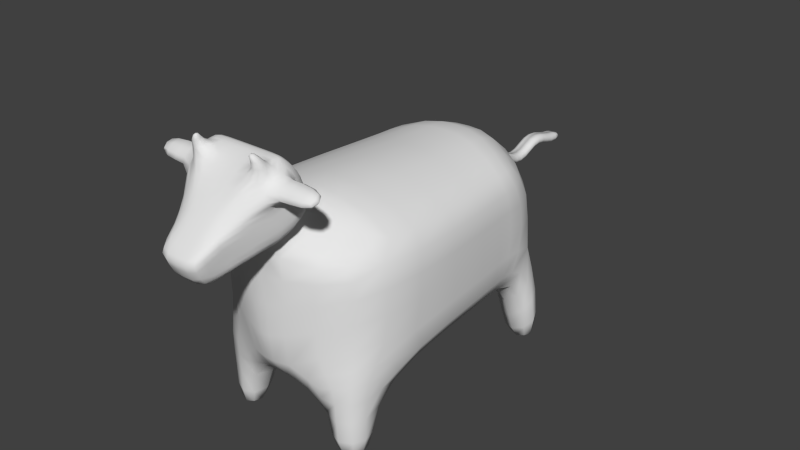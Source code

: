 # Source: Cow.blend  (saved by Blender 2.75.0; exported with 4.5.12 LTS)
import bpy
from mathutils import Matrix  # noqa: F401  (used for matrix-valued properties, if any)

bpy.ops.wm.read_factory_settings(use_empty=True)
scene = bpy.context.scene
scene.name = 'Scene'

# ---- collections
col_collection_1 = bpy.data.collections.new('Collection 1'); scene.collection.children.link(col_collection_1)

# ---- materials (node trees are filled in below, after node groups)
mat_cowmaterial = bpy.data.materials.new('CowMaterial')
mat_cowmaterial.alpha_threshold = 0.0
mat_cowmaterial.use_transparent_shadow = False
mat_cowmaterial.roughness = 0.5

# ---- material node trees

# ---- world
world_world = bpy.data.worlds.new('World'); scene.world = world_world
world_world.color = (0.05088, 0.05088, 0.05088)
world_world.use_sun_shadow = False
world_world.sun_shadow_jitter_overblur = 0.0
world_world.cycles.sampling_method = 'MANUAL'
world_world.cycles.sample_map_resolution = 256

# ---- meshes
me_cube = bpy.data.meshes.new('Cube')
me_cube.from_pydata([(0.8986, -1.067, -1.218), (1.0, 1.621, -0.7514), (1.0, 1.621, 0.7514), (0.3333, 2.022, 1.0), (1.0, 2.022, 0.3333), (1.0, 2.022, -0.3333), (0.3333, 2.022, -1.0), (1.035, 1.051, 0.7514), (1.142, -0.2727, 0.7514), (1.0, -1.085, 0.3333), (1.0, -1.0, -0.3333), (1.142, -0.2505, -0.7514), (1.035, 1.051, -0.7514), (0.3328, -0.9999, -1.0), (0.3548, -0.5788, 1.157), (0.3711, 1.142, 1.0), (0.3331, -0.3333, -1.0), (0.3711, 1.142, -1.0), (0.171, -1.383, 0.1161), (0.07779, -1.368, -0.7243), (1.035, 1.142, 0.3333), (1.035, 1.142, -0.3333), (1.142, -0.3333, 0.3333), (1.142, -0.3333, -0.3333), (0.3333, 2.656, 0.3333), (0.4108, 2.469, -0.4729), (0.0, 2.022, 1.0), (0.0, 2.022, -1.0), (0.0, -1.0, -1.0), (0.0, -0.6099, 1.178), (0.0, 1.141, 1.0), (0.0, -0.3333, -1.0), (0.0, 1.142, -1.0), (0.0, -1.383, 0.115), (0.0, -1.368, -0.7269), (0.0, 2.656, 0.3333), (0.0, 2.656, -0.3333), (1.0, -0.5133, 0.7514), (1.0, -1.037, 0.4952), (0.3381, -0.806, 1.158), (0.2692, -1.468, 0.7262), (0.103, 2.768, 0.3333), (0.103, 2.768, 0.2169), (0.0, 2.768, 0.3333), (0.0, 2.768, 0.2169), (0.103, 3.954, 0.2468), (0.103, 3.954, 0.1303), (0.0, 3.954, 0.2468), (0.0, 3.954, 0.1303), (0.0, 2.955, 0.09408), (0.0, 3.153, 0.09408), (0.0, 3.35, 0.2169), (0.0, 3.548, 0.2169), (0.0, 3.746, 0.1303), (0.103, 3.746, 0.1303), (0.103, 3.548, 0.2169), (0.103, 3.35, 0.2169), (0.103, 3.153, 0.09408), (0.103, 2.955, 0.09408), (0.103, 3.746, 0.2468), (0.103, 3.548, 0.3333), (0.103, 3.35, 0.3333), (0.103, 3.153, 0.2105), (0.103, 2.955, 0.2105), (0.0, 2.955, 0.2105), (0.0, 3.153, 0.2105), (0.0, 3.35, 0.3333), (0.0, 3.548, 0.3333), (0.0, 3.746, 0.2468), (0.9451, -1.113, -0.7773), (0.4862, -1.104, -1.219), (0.9786, -0.6965, -1.138), (0.571, -0.5037, -1.242), (0.5098, -1.113, -0.7773), (0.9451, -0.678, -0.7773), (0.9629, -1.027, -1.769), (0.5, -1.186, -1.769), (0.9654, -0.7294, -1.769), (0.6253, -0.5912, -1.769), (1.104, 2.131, -0.8512), (1.044, 1.876, -1.172), (0.5317, 1.914, -1.56), (0.5673, 2.404, -0.9828), (1.065, 2.295, -1.76), (1.067, 1.905, -1.76), (0.5429, 2.105, -1.76), (0.5548, 2.472, -1.76), (0.0, 1.142, -1.434), (0.3711, 1.142, -1.434), (0.3333, 2.022, -1.434), (0.0, 2.022, -1.434), (0.0, -1.341, 0.7938), (0.309, -1.4, 1.79), (0.0, -0.8686, 1.206), (0.3053, -1.685, 1.654), (0.0, -1.685, 1.654), (0.0, -1.4, 1.79), (0.3287, -1.086, 1.212), (0.2386, -1.542, 0.8489), (0.0, -1.415, 0.9165), (0.0, -1.064, 1.184), (0.4358, -1.408, 1.798), (0.4805, -1.679, 1.643), (0.5653, -1.135, 1.257), (0.5197, -1.419, 0.9351), (0.1554, -1.91, 1.4), (0.0, -1.906, 1.432), (0.2596, -2.031, 0.7015), (0.0, -2.031, 0.7015), (0.2073, -1.91, 1.428), (0.2379, -2.029, 0.7756), (0.3237, -1.118, 1.334), (0.3156, -1.181, 1.503), (0.0, -1.096, 1.306), (0.0, -1.181, 1.503), (0.5596, -1.156, 1.349), (0.5503, -1.198, 1.496), (0.557, -1.573, 1.297), (0.557, -1.489, 1.1), (0.2715, -2.34, 0.8852), (0.225, -2.235, 0.6413), (0.0, -2.34, 0.8852), (0.0, -2.235, 0.6413), (0.252, -2.126, 1.034), (0.2202, -2.057, 0.8589), (1.0, -0.7487, 0.6363), (0.3156, -1.124, 0.9076), (0.3053, -1.524, 1.739), (0.0, -1.524, 1.739), (0.3156, -1.217, 1.083), (0.4785, -1.526, 1.724), (0.5584, -1.254, 1.124), (0.5651, -1.294, 1.241), (0.557, -1.357, 1.411), (0.3155, -1.232, 1.639), (0.3089, -1.333, 1.742), (0.0, -1.232, 1.639), (0.0, -1.333, 1.742), (0.5503, -1.246, 1.625), (0.4856, -1.337, 1.733), (0.5112, -1.661, 1.569), (0.5569, -1.624, 1.432), (0.184, -2.125, 1.165), (0.2715, -2.382, 0.9637), (0.0, -2.111, 1.172), (0.0, -2.381, 0.9646), (0.2071, -2.117, 1.124), (0.252, -2.156, 1.114), (0.5569, -1.408, 1.546), (0.511, -1.48, 1.665), (0.7447, -1.697, 1.549), (0.745, -1.643, 1.406), (0.745, -1.379, 1.546), (0.7448, -1.432, 1.688), (1.051, -1.645, 1.548), (1.051, -1.609, 1.453), (1.051, -1.431, 1.546), (1.051, -1.467, 1.642), (0.9838, 1.301, -0.7514), (0.9838, 1.301, 0.7514), (0.3711, 1.528, 1.0), (0.3711, 1.528, -1.0), (0.9838, 1.528, 0.3333), (0.9838, 1.528, -0.3333), (0.0, 1.528, -1.0), (0.0, 1.527, 1.0), (0.3711, 1.528, -1.434), (0.0, 1.528, -1.434), (0.3533, -1.634, 1.863), (0.3533, -1.727, 1.814), (0.4532, -1.635, 1.855), (0.4544, -1.724, 1.808), (0.3128, -1.731, 1.931)], [], [(5, 1, 80, 79), (16, 11, 71, 72), (161, 6, 1, 158), (8, 37, 125, 38, 9, 22), (8, 7, 15, 14), (159, 2, 3, 160), (23, 10, 69, 74), (16, 17, 12, 11), (28, 31, 16, 13), (31, 32, 17, 16), (164, 27, 90, 167), (13, 16, 72, 70), (9, 18, 19, 10), (163, 21, 12, 158), (21, 23, 11, 12), (159, 7, 20, 162), (162, 20, 21, 163), (7, 8, 22, 20), (20, 22, 23, 21), (38, 40, 18, 9), (22, 9, 10, 23), (36, 25, 6, 27), (26, 3, 24, 35), (36, 35, 43, 44), (3, 2, 4, 24), (24, 4, 5, 25), (18, 33, 34, 19), (19, 34, 28, 13), (160, 3, 26, 165), (14, 15, 30, 29), (125, 126, 40, 38), (37, 8, 14, 39), (54, 53, 48, 46), (35, 24, 41, 43), (24, 25, 42, 41), (25, 36, 44, 42), (47, 45, 46, 48), (59, 54, 46, 45), (53, 68, 47, 48), (68, 59, 45, 47), (43, 41, 63, 64), (64, 63, 62, 65), (65, 62, 61, 66), (66, 61, 60, 67), (67, 60, 59, 68), (44, 43, 64, 49), (49, 64, 65, 50), (50, 65, 66, 51), (51, 66, 67, 52), (52, 67, 68, 53), (41, 42, 58, 63), (63, 58, 57, 62), (62, 57, 56, 61), (61, 56, 55, 60), (60, 55, 54, 59), (42, 44, 49, 58), (58, 49, 50, 57), (57, 50, 51, 56), (56, 51, 52, 55), (55, 52, 53, 54), (72, 71, 77, 78), (19, 13, 70, 73), (11, 23, 74, 71), (10, 19, 73, 69), (76, 78, 77, 75), (71, 0, 75, 77), (70, 72, 78, 76), (74, 69, 0, 71), (80, 81, 85, 84), (1, 6, 81, 80), (25, 5, 79, 82), (6, 25, 82, 81), (86, 83, 84, 85), (81, 82, 86, 85), (79, 80, 84, 83), (82, 79, 83, 86), (167, 90, 89, 166), (17, 32, 87, 88), (27, 6, 89, 90), (161, 17, 88, 166), (127, 94, 169, 168), (39, 14, 29, 93), (18, 40, 91, 33), (127, 128, 95, 94), (140, 102, 109, 146), (135, 137, 96, 92), (39, 93, 100, 97), (91, 40, 98, 99), (126, 39, 97, 129), (149, 139, 101, 130), (135, 92, 101, 139), (102, 94, 105, 109), (129, 97, 103, 131), (144, 142, 105, 106), (120, 107, 110, 124), (94, 95, 106, 105), (99, 98, 107, 108), (98, 104, 110, 107), (143, 119, 123, 147), (119, 120, 124, 123), (108, 107, 120, 122), (97, 111, 115, 103), (111, 112, 116, 115), (131, 103, 115, 132), (132, 115, 116, 133), (97, 100, 113, 111), (111, 113, 114, 112), (104, 118, 124, 110), (118, 117, 123, 124), (119, 121, 122, 120), (118, 132, 133, 117), (104, 131, 132, 118), (98, 129, 131, 104), (140, 149, 130, 102), (40, 126, 129, 98), (92, 96, 128, 127), (92, 127, 130, 101), (37, 39, 126, 125), (117, 133, 148, 141), (149, 140, 150, 153), (105, 142, 146, 109), (142, 143, 147, 146), (121, 119, 143, 145), (145, 143, 142, 144), (112, 134, 138, 116), (134, 135, 139, 138), (133, 116, 138, 148), (148, 138, 139, 149), (112, 114, 136, 134), (134, 136, 137, 135), (117, 141, 147, 123), (141, 140, 146, 147), (151, 152, 156, 155), (148, 149, 153, 152), (140, 141, 151, 150), (141, 148, 152, 151), (155, 156, 157, 154), (150, 151, 155, 154), (153, 150, 154, 157), (152, 153, 157, 156), (6, 161, 166, 89), (87, 167, 166, 88), (15, 160, 165, 30), (4, 162, 163, 5), (2, 159, 162, 4), (5, 163, 158, 1), (32, 164, 167, 87), (7, 159, 160, 15), (17, 161, 158, 12), (94, 102, 171, 169), (102, 130, 170, 171), (130, 127, 168, 170), (169, 171, 172), (168, 169, 172), (170, 168, 172), (171, 170, 172), (69, 73, 70, 0), (0, 70, 76, 75)])
me_cube.polygons.foreach_set('use_smooth', [True] * 158)
_uv = me_cube.uv_layers.new(name='UVMap')
_uv.uv.foreach_set('vector', [0.9592, 0.9097, 0.865, 0.9107, 0.8903, 0.8621, 0.912, 0.8678, 0.6976, 0.08266, 0.6486, 0.1958, 0.6231, 0.1349, 0.6434, 0.09912, 0.8968, 0.2927, 0.9418, 0.3378, 0.842, 0.3466, 0.815, 0.318, 0.522, 0.3579, 0.484, 0.3392, 0.4674, 0.3002, 0.4517, 0.2535, 0.4629, 0.2298, 0.5492, 0.3054, 0.522, 0.3579, 0.6729, 0.4597, 0.6435, 0.5668, 0.3746, 0.423, 0.7032, 0.4793, 0.7425, 0.4953, 0.7819, 0.5973, 0.7053, 0.584, 0.6062, 0.2343, 0.535, 0.172, 0.5741, 0.1329, 0.6032, 0.1633, 0.6976, 0.08266, 0.8795, 0.2437, 0.7903, 0.2975, 0.6486, 0.1958, 0.5998, 0.0001569, 0.7226, 0.0315, 0.6976, 0.08266, 0.596, 0.05865, 0.7226, 0.0315, 0.9296, 0.1992, 0.8795, 0.2437, 0.6976, 0.08266, 0.9963, 0.2361, 0.9998, 0.3195, 0.9532, 0.2907, 0.9496, 0.2685, 0.596, 0.05865, 0.6976, 0.08266, 0.6434, 0.09912, 0.6022, 0.09231, 0.4629, 0.2298, 0.3921, 0.1023, 0.5181, 0.02219, 0.535, 0.172, 0.802, 0.3763, 0.7645, 0.347, 0.7903, 0.2975, 0.815, 0.318, 0.7645, 0.347, 0.6062, 0.2343, 0.6486, 0.1958, 0.7903, 0.2975, 0.7032, 0.4793, 0.6729, 0.4597, 0.714, 0.4182, 0.7564, 0.4445, 0.7564, 0.4445, 0.714, 0.4182, 0.7645, 0.347, 0.802, 0.3763, 0.6729, 0.4597, 0.522, 0.3579, 0.5492, 0.3054, 0.714, 0.4182, 0.714, 0.4182, 0.5492, 0.3054, 0.6062, 0.2343, 0.7645, 0.347, 0.4517, 0.2535, 0.2683, 0.1958, 0.3921, 0.1023, 0.4629, 0.2298, 0.5492, 0.3054, 0.4629, 0.2298, 0.535, 0.172, 0.6062, 0.2343, 0.9972, 0.4849, 0.9398, 0.4345, 0.9418, 0.3378, 0.9998, 0.3195, 0.7914, 0.6523, 0.7819, 0.5973, 0.8979, 0.5411, 0.9426, 0.5834, 0.9972, 0.4849, 0.9426, 0.5834, 0.938, 0.556, 0.9461, 0.5472, 0.7819, 0.5973, 0.7425, 0.4953, 0.8085, 0.476, 0.8979, 0.5411, 0.8979, 0.5411, 0.8085, 0.476, 0.8469, 0.4104, 0.9398, 0.4345, 0.3921, 0.1023, 0.3778, 0.0731, 0.5148, 0.008539, 0.5181, 0.02219, 0.5181, 0.02219, 0.5148, 0.008539, 0.5998, 0.0001569, 0.596, 0.05865, 0.7053, 0.584, 0.7819, 0.5973, 0.7914, 0.6523, 0.6939, 0.6523, 0.3746, 0.423, 0.6435, 0.5668, 0.6203, 0.6305, 0.3387, 0.4777, 0.4674, 0.3002, 0.3028, 0.2993, 0.2683, 0.1958, 0.4517, 0.2535, 0.484, 0.3392, 0.522, 0.3579, 0.3746, 0.423, 0.3327, 0.3959, 0.4476, 0.9168, 0.4477, 0.9168, 0.4477, 0.9168, 0.4478, 0.9169, 0.9426, 0.5834, 0.8979, 0.5411, 0.9288, 0.552, 0.938, 0.556, 0.8979, 0.5411, 0.9398, 0.4345, 0.9353, 0.5397, 0.9288, 0.552, 0.9398, 0.4345, 0.9972, 0.4849, 0.9461, 0.5472, 0.9353, 0.5397, 0.4477, 0.9168, 0.4477, 0.9168, 0.4478, 0.9169, 0.4477, 0.9168, 0.3497, 0.8799, 0.3467, 0.8992, 0.3498, 0.9725, 0.3535, 0.9328, 0.5377, 0.8266, 0.3787, 0.7665, 0.5378, 0.8722, 0.5923, 0.9252, 0.4476, 0.9167, 0.4476, 0.9167, 0.4477, 0.9168, 0.4477, 0.9168, 0.3842, 0.9635, 0.3764, 0.8681, 0.4459, 0.9171, 0.4479, 0.9179, 0.4479, 0.9179, 0.4459, 0.9171, 0.4473, 0.9165, 0.4473, 0.9165, 0.4473, 0.9165, 0.4473, 0.9165, 0.4474, 0.9166, 0.4474, 0.9166, 0.4474, 0.9166, 0.4474, 0.9166, 0.4475, 0.9167, 0.4475, 0.9167, 0.4475, 0.9167, 0.4475, 0.9167, 0.4476, 0.9167, 0.4476, 0.9167, 0.5062, 0.9689, 0.3842, 0.9635, 0.4479, 0.9179, 0.4475, 0.9167, 0.4475, 0.9167, 0.4479, 0.9179, 0.4473, 0.9165, 0.4473, 0.9166, 0.4473, 0.9166, 0.4473, 0.9165, 0.4474, 0.9166, 0.4474, 0.9166, 0.5497, 0.7011, 0.5497, 0.7011, 0.5498, 0.7012, 0.5498, 0.7012, 0.5498, 0.7012, 0.5498, 0.7012, 0.5499, 0.7012, 0.55, 0.7013, 0.3764, 0.8681, 0.5041, 0.8681, 0.447, 0.9159, 0.4459, 0.9171, 0.4459, 0.9171, 0.447, 0.9159, 0.4472, 0.9166, 0.4473, 0.9165, 0.3573, 0.7124, 0.3081, 0.7152, 0.3248, 0.7687, 0.3506, 0.8088, 0.3506, 0.8088, 0.3248, 0.7687, 0.3391, 0.8401, 0.3474, 0.8419, 0.3474, 0.8419, 0.3391, 0.8401, 0.3467, 0.8992, 0.3497, 0.8799, 0.5041, 0.8681, 0.5062, 0.9689, 0.4475, 0.9167, 0.447, 0.9159, 0.447, 0.9159, 0.4475, 0.9167, 0.4473, 0.9166, 0.4472, 0.9166, 0.4472, 0.9166, 0.4473, 0.9166, 0.4474, 0.9166, 0.4473, 0.9166, 0.4473, 0.9166, 0.4474, 0.9166, 0.4475, 0.9167, 0.4475, 0.9167, 0.4475, 0.9167, 0.4475, 0.9167, 0.4477, 0.9168, 0.4476, 0.9168, 0.8358, 0.7824, 0.8358, 0.857, 0.7957, 0.8209, 0.7968, 0.8199, 0.5181, 0.02219, 0.596, 0.05865, 0.6022, 0.09231, 0.5569, 0.08523, 0.6486, 0.1958, 0.6062, 0.2343, 0.6032, 0.1633, 0.6231, 0.1349, 0.535, 0.172, 0.5181, 0.02219, 0.5569, 0.08523, 0.5741, 0.1329, 0.7956, 0.8194, 0.7968, 0.8199, 0.7957, 0.8209, 0.7955, 0.8202, 0.8358, 0.857, 0.7828, 0.8526, 0.7955, 0.8202, 0.7957, 0.8209, 0.746, 0.8029, 0.8358, 0.7824, 0.7968, 0.8199, 0.7956, 0.8194, 0.8345, 0.9183, 0.7613, 0.9127, 0.7828, 0.8526, 0.8358, 0.857, 0.8903, 0.8621, 0.8907, 0.848, 0.8908, 0.8474, 0.8911, 0.8475, 0.865, 0.9107, 0.8623, 0.7973, 0.8907, 0.848, 0.8903, 0.8621, 0.9752, 0.7973, 0.9592, 0.9097, 0.912, 0.8678, 0.9127, 0.826, 0.8623, 0.7973, 0.9752, 0.7973, 0.9127, 0.826, 0.8907, 0.848, 0.8908, 0.8473, 0.8912, 0.8471, 0.8911, 0.8475, 0.8908, 0.8474, 0.9196, 0.8734, 0.9722, 0.8206, 0.9198, 0.8718, 0.9196, 0.872, 0.912, 0.8678, 0.8903, 0.8621, 0.8911, 0.8475, 0.8912, 0.8471, 0.9127, 0.826, 0.912, 0.8678, 0.8912, 0.8471, 0.8908, 0.8473, 0.9496, 0.2685, 0.9532, 0.2907, 0.942, 0.293, 0.9307, 0.276, 0.8795, 0.2437, 0.9296, 0.1992, 0.9384, 0.2536, 0.9273, 0.26, 0.9998, 0.3195, 0.9418, 0.3378, 0.942, 0.293, 0.9532, 0.2907, 0.8968, 0.2927, 0.8795, 0.2437, 0.9273, 0.26, 0.9307, 0.276, 0.1134, 0.7654, 0.09369, 0.776, 0.08821, 0.7556, 0.09993, 0.7496, 0.3327, 0.3959, 0.3746, 0.423, 0.3387, 0.4777, 0.2963, 0.4596, 0.3921, 0.1023, 0.2683, 0.1958, 0.2517, 0.1218, 0.3778, 0.0731, 0.12, 0.3889, 0.09045, 0.4359, 0.05971, 0.4086, 0.1011, 0.3703, 0.1265, 0.3497, 0.1212, 0.3573, 0.06403, 0.3264, 0.04152, 0.2553, 0.1476, 0.4014, 0.1327, 0.4533, 0.1167, 0.4492, 0.1365, 0.3974, 0.3327, 0.3959, 0.2963, 0.4596, 0.2632, 0.4555, 0.2602, 0.3699, 0.2517, 0.1218, 0.2683, 0.1958, 0.2211, 0.2002, 0.2288, 0.1243, 0.3028, 0.2993, 0.3327, 0.3959, 0.2602, 0.3699, 0.2624, 0.3154, 0.1407, 0.3668, 0.1511, 0.3805, 0.1411, 0.3838, 0.1329, 0.3717, 0.1476, 0.4014, 0.1365, 0.3974, 0.1411, 0.3838, 0.1511, 0.3805, 0.1212, 0.3573, 0.1011, 0.3703, 0.05308, 0.327, 0.06403, 0.3264, 0.2624, 0.3154, 0.2602, 0.3699, 0.208, 0.3466, 0.2097, 0.3201, 0.0001569, 0.2802, 0.03599, 0.2638, 0.05308, 0.327, 0.02559, 0.3464, 0.03817, 0.6922, 0.06214, 0.6847, 0.06701, 0.6951, 0.0681, 0.7083, 0.1011, 0.3703, 0.05971, 0.4086, 0.02559, 0.3464, 0.05308, 0.327, 0.2288, 0.1243, 0.2211, 0.2002, 0.08918, 0.169, 0.09368, 0.1293, 0.2211, 0.2002, 0.2054, 0.2765, 0.09068, 0.183, 0.08918, 0.169, 0.03251, 0.7236, 0.03523, 0.7156, 0.05869, 0.7343, 0.05156, 0.7454, 0.03523, 0.7156, 0.03817, 0.6922, 0.0681, 0.7083, 0.05869, 0.7343, 0.03887, 0.6556, 0.06214, 0.6847, 0.03817, 0.6922, 0.01705, 0.6773, 0.2602, 0.3699, 0.2269, 0.3879, 0.1976, 0.3553, 0.208, 0.3466, 0.2269, 0.3879, 0.1926, 0.3996, 0.1801, 0.3666, 0.1976, 0.3553, 0.2097, 0.3201, 0.208, 0.3466, 0.1976, 0.3553, 0.1922, 0.3306, 0.1922, 0.3306, 0.1976, 0.3553, 0.1801, 0.3666, 0.171, 0.3449, 0.2602, 0.3699, 0.2632, 0.4555, 0.2406, 0.4564, 0.2269, 0.3879, 0.2269, 0.3879, 0.2406, 0.4564, 0.1947, 0.4608, 0.1926, 0.3996, 0.2054, 0.2765, 0.1795, 0.2952, 0.07777, 0.1971, 0.09068, 0.183, 0.1795, 0.2952, 0.1534, 0.3158, 0.05393, 0.232, 0.07777, 0.1971, 0.03523, 0.7156, 0.002062, 0.7121, 0.01705, 0.6773, 0.03817, 0.6922, 0.1795, 0.2952, 0.1922, 0.3306, 0.171, 0.3449, 0.1534, 0.3158, 0.2054, 0.2765, 0.2097, 0.3201, 0.1922, 0.3306, 0.1795, 0.2952, 0.2211, 0.2002, 0.2624, 0.3154, 0.2097, 0.3201, 0.2054, 0.2765, 0.1265, 0.3497, 0.1407, 0.3668, 0.1329, 0.3717, 0.1212, 0.3573, 0.2683, 0.1958, 0.3028, 0.2993, 0.2624, 0.3154, 0.2211, 0.2002, 0.1365, 0.3974, 0.1167, 0.4492, 0.09045, 0.4359, 0.12, 0.3889, 0.1365, 0.3974, 0.12, 0.3889, 0.1329, 0.3717, 0.1411, 0.3838, 0.484, 0.3392, 0.3327, 0.3959, 0.3028, 0.2993, 0.4674, 0.3002, 0.1534, 0.3158, 0.171, 0.3449, 0.156, 0.3542, 0.1386, 0.3298, 0.1089, 0.6526, 0.1056, 0.6072, 0.1498, 0.6024, 0.1508, 0.6431, 0.05308, 0.327, 0.03599, 0.2638, 0.04152, 0.2553, 0.06403, 0.3264, 0.04858, 0.7586, 0.03251, 0.7236, 0.05156, 0.7454, 0.05405, 0.7541, 0.002062, 0.7121, 0.03523, 0.7156, 0.03251, 0.7236, 0.002062, 0.7268, 0.002062, 0.7268, 0.03251, 0.7236, 0.04858, 0.7586, 0.0247, 0.7729, 0.1926, 0.3996, 0.1687, 0.4025, 0.1661, 0.3735, 0.1801, 0.3666, 0.1687, 0.4025, 0.1476, 0.4014, 0.1511, 0.3805, 0.1661, 0.3735, 0.171, 0.3449, 0.1801, 0.3666, 0.1661, 0.3735, 0.156, 0.3542, 0.156, 0.3542, 0.1661, 0.3735, 0.1511, 0.3805, 0.1407, 0.3668, 0.1926, 0.3996, 0.1947, 0.4608, 0.1633, 0.4598, 0.1687, 0.4025, 0.1687, 0.4025, 0.1633, 0.4598, 0.1327, 0.4533, 0.1476, 0.4014, 0.1534, 0.3158, 0.1386, 0.3298, 0.04472, 0.2467, 0.05393, 0.232, 0.1386, 0.3298, 0.1265, 0.3497, 0.04152, 0.2553, 0.04472, 0.2467, 0.205, 0.6882, 0.1613, 0.6582, 0.1762, 0.6373, 0.2152, 0.6201, 0.1323, 0.679, 0.1089, 0.6526, 0.1508, 0.6431, 0.1613, 0.6582, 0.1056, 0.6072, 0.1154, 0.5743, 0.1592, 0.5743, 0.1498, 0.6024, 0.1718, 0.7187, 0.1323, 0.679, 0.1613, 0.6582, 0.205, 0.6882, 0.2152, 0.6201, 0.1762, 0.6373, 0.171, 0.6333, 0.1811, 0.6227, 0.1498, 0.6024, 0.1592, 0.5743, 0.2152, 0.6201, 0.1811, 0.6227, 0.1508, 0.6431, 0.1498, 0.6024, 0.1811, 0.6227, 0.171, 0.6333, 0.1613, 0.6582, 0.1508, 0.6431, 0.171, 0.6333, 0.1762, 0.6373, 0.9418, 0.3378, 0.8968, 0.2927, 0.9307, 0.276, 0.942, 0.293, 0.9384, 0.2536, 0.9496, 0.2685, 0.9307, 0.276, 0.9273, 0.26, 0.6435, 0.5668, 0.7053, 0.584, 0.6939, 0.6523, 0.6203, 0.6305, 0.8085, 0.476, 0.7564, 0.4445, 0.802, 0.3763, 0.8469, 0.4104, 0.7425, 0.4953, 0.7032, 0.4793, 0.7564, 0.4445, 0.8085, 0.476, 0.8469, 0.4104, 0.802, 0.3763, 0.815, 0.318, 0.842, 0.3466, 0.9296, 0.1992, 0.9963, 0.2361, 0.9496, 0.2685, 0.9384, 0.2536, 0.6729, 0.4597, 0.7032, 0.4793, 0.7053, 0.584, 0.6435, 0.5668, 0.8795, 0.2437, 0.8968, 0.2927, 0.815, 0.318, 0.7903, 0.2975, 0.1095, 0.709, 0.1254, 0.7261, 0.1081, 0.7332, 0.09866, 0.7279, 0.1254, 0.7261, 0.1254, 0.7486, 0.1079, 0.7425, 0.1081, 0.7332, 0.1254, 0.7486, 0.1134, 0.7654, 0.09993, 0.7496, 0.1079, 0.7425, 0.09866, 0.7279, 0.1081, 0.7332, 0.08726, 0.7397, 0.09993, 0.7496, 0.08821, 0.7556, 0.08726, 0.7397, 0.1079, 0.7425, 0.09993, 0.7496, 0.08726, 0.7397, 0.1081, 0.7332, 0.1079, 0.7425, 0.08726, 0.7397, 0.7613, 0.9127, 0.6959, 0.867, 0.746, 0.8029, 0.7828, 0.8526, 0.7828, 0.8526, 0.746, 0.8029, 0.7956, 0.8194, 0.7955, 0.8202])
me_cube.materials.append(mat_cowmaterial)
me_cube.use_remesh_preserve_volume = False
me_cube.use_remesh_preserve_attributes = False
me_cube.use_mirror_vertex_groups = False
me_cube.update()

# ---- objects
ob_cube = bpy.data.objects.new('Cube', me_cube)

# ---- transforms, parenting, visibility, modifiers, constraints
ob_cube.location = (0.0, 0.0, 0.0)
ob_cube.lineart.crease_threshold = 0.0
_m = ob_cube.modifiers.new('Mirror', 'MIRROR')
_m.use_clip = True
_m = ob_cube.modifiers.new('Subsurf', 'SUBSURF')
_m.uv_smooth = 'PRESERVE_CORNERS'
_m.quality = 1
_m.render_levels = 1
_m.show_only_control_edges = False

# ---- collection membership
col_collection_1.objects.link(ob_cube)

# ---- scene / render settings (as saved in the file)
scene.frame_start = 1; scene.frame_end = 250; scene.frame_set(1)
scene.render.engine = 'BLENDER_EEVEE_NEXT'
scene.render.resolution_percentage = 50
scene.render.dither_intensity = 0.0
scene.cycles.use_denoising = False
scene.cycles.samples = 10
scene.cycles.sampling_pattern = 'TABULATED_SOBOL'
scene.cycles.light_sampling_threshold = 0.0
scene.cycles.use_adaptive_sampling = False
scene.cycles.use_light_tree = False
scene.cycles.blur_glossy = 0.0
scene.cycles.pixel_filter_type = 'GAUSSIAN'
scene.cycles.sample_clamp_indirect = 0.0
scene.view_settings.view_transform = 'Standard'
bpy.context.view_layer.update()

# ---- added for rendering (the .blend has no active camera and no usable light): camera, sun
cam_auto = bpy.data.cameras.new('AutoCamera')
cam_auto.lens = 50.0
cam_auto.sensor_width = 36.0
cam_auto.clip_end = 1000.0
ob_auto_camera = bpy.data.objects.new('AutoCamera', cam_auto)
scene.collection.objects.link(ob_auto_camera)
ob_auto_camera.location = (7.10987, -7.74558, 5.76911)
ob_auto_camera.rotation_euler = (1.09748, -7.21219e-08, 0.694738)
scene.camera = ob_auto_camera
light_auto_sun = bpy.data.lights.new('AutoSun', 'SUN')
light_auto_sun.energy = 3.0
light_auto_sun.angle = 0.0523599
ob_auto_sun = bpy.data.objects.new('AutoSun', light_auto_sun)
scene.collection.objects.link(ob_auto_sun)
ob_auto_sun.rotation_euler = (0.872665, 0.174533, 0.523599)
bpy.context.view_layer.update()
